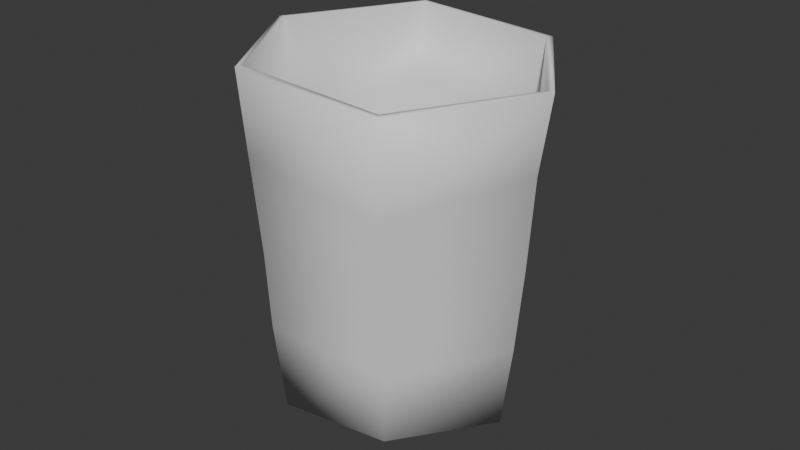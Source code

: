 # Source: TrashBin1_0.0.1.blend  (saved by Blender 4.0.36; exported with 4.5.12 LTS)
import bpy
from mathutils import Matrix  # noqa: F401  (used for matrix-valued properties, if any)

bpy.ops.wm.read_factory_settings(use_empty=True)
scene = bpy.context.scene
scene.name = 'Scene'

# ---- collections
col_model = bpy.data.collections.new('Model'); scene.collection.children.link(col_model)

# ---- materials (node trees are filled in below, after node groups)
mat_trashbin = bpy.data.materials.new('TrashBin')
mat_trashbin.use_transparent_shadow = False

# ---- material node trees
mat_trashbin.use_nodes = True; mat_trashbin.node_tree.nodes.clear()
_N = mat_trashbin.node_tree.nodes; _L = mat_trashbin.node_tree.links
n0 = _N.new('ShaderNodeBsdfPrincipled'); n0.name = 'Principled BSDF'; n0.location = (10, 300)
n0.inputs[3].default_value = 1.45
n1 = _N.new('ShaderNodeOutputMaterial'); n1.name = 'Material Output'; n1.location = (300, 300)
_L.new(n0.outputs[0], n1.inputs[0])
n1.is_active_output = True

# ---- world
world_world = bpy.data.worlds.new('World'); scene.world = world_world
world_world.use_nodes = True; world_world.node_tree.nodes.clear()
_N = world_world.node_tree.nodes; _L = world_world.node_tree.links
n0 = _N.new('ShaderNodeOutputWorld'); n0.name = 'World Output'; n0.location = (300, 300)
n1 = _N.new('ShaderNodeBackground'); n1.name = 'Background'; n1.location = (10, 300)
n1.inputs[0].default_value = (0.05088, 0.05088, 0.05088, 1.0)
_L.new(n1.outputs[0], n0.inputs[0])
n0.is_active_output = True
world_world.color = (0.05088, 0.05088, 0.05088)
world_world.use_sun_shadow = False
world_world.sun_shadow_jitter_overblur = 0.0

# ---- meshes
me_cylinder_004 = bpy.data.meshes.new('Cylinder.004')
me_cylinder_004.from_pydata([(0.01609, 0.6749, -1.02), (0.03393, 0.8363, 0.9925), (0.6321, 0.327, -1.045), (0.8009, 0.4241, 0.9856), (0.619, -0.3742, -0.9923), (0.7992, -0.4817, 0.984), (0.0227, -0.7466, -1.051), (0.02074, -0.9333, 1.029), (-0.5896, -0.3963, -1.051), (-0.7572, -0.4798, 1.024), (-0.5944, 0.3264, -1.028), (-0.7614, 0.4233, 1.026), (0.01104, 0.7291, -0.5102), (0.009939, 0.7712, 0.05271), (0.01552, 0.8269, 0.5032), (0.7482, 0.3915, 0.5279), (0.7183, 0.3781, -0.02629), (0.6707, 0.364, -0.5494), (0.7657, -0.4761, 0.4416), (0.7111, -0.4234, 0.001797), (0.6705, -0.3939, -0.5403), (0.01641, -0.8888, 0.5359), (0.02685, -0.8393, -0.03135), (0.02176, -0.8103, -0.509), (-0.7098, -0.4639, 0.4699), (-0.6692, -0.4498, -0.01004), (-0.6293, -0.4206, -0.5175), (-0.7255, 0.4035, 0.5332), (-0.6736, 0.3812, -0.03556), (-0.6339, 0.3416, -0.5262), (0.01628, 0.6439, -0.995), (0.03347, 0.7963, 0.9944), (0.6059, 0.3129, -1.019), (0.7671, 0.4034, 0.9905), (0.592, -0.359, -0.967), (0.7649, -0.4613, 0.9867), (0.02149, -0.7173, -1.023), (0.02103, -0.8935, 1.033), (-0.5637, -0.3814, -1.024), (-0.7226, -0.46, 1.027), (-0.5679, 0.311, -1.003), (-0.7271, 0.4031, 1.029), (0.01167, 0.6893, -0.5067), (0.01039, 0.7314, 0.05693), (0.01552, 0.787, 0.5056), (0.714, 0.3713, 0.5317), (0.6837, 0.3582, -0.02311), (0.6366, 0.3436, -0.5454), (0.7314, -0.4561, 0.4458), (0.6762, -0.4044, 0.006575), (0.6356, -0.3748, -0.5361), (0.01692, -0.8489, 0.5393), (0.02637, -0.7995, -0.0281), (0.02122, -0.7705, -0.5052), (-0.6754, -0.4438, 0.4734), (-0.6349, -0.4295, -0.00651), (-0.5948, -0.4008, -0.5137), (-0.691, 0.3835, 0.5365), (-0.6393, 0.3611, -0.0313), (-0.5992, 0.3221, -0.5225)], [], [(1, 15, 14), (3, 18, 15), (5, 21, 18), (7, 24, 21), (24, 11, 27), (27, 1, 14), (10, 4, 8), (10, 12, 0), (29, 13, 12), (28, 14, 13), (8, 29, 10), (26, 28, 29), (25, 27, 28), (6, 26, 8), (23, 25, 26), (22, 24, 25), (20, 6, 4), (19, 23, 20), (18, 22, 19), (17, 4, 2), (16, 20, 17), (15, 19, 16), (12, 2, 0), (13, 17, 12), (14, 16, 13), (1, 3, 15), (3, 5, 18), (5, 7, 21), (7, 9, 24), (24, 9, 11), (27, 11, 1), (10, 0, 2), (2, 4, 10), (4, 6, 8), (10, 29, 12), (29, 28, 13), (28, 27, 14), (8, 26, 29), (26, 25, 28), (25, 24, 27), (6, 23, 26), (23, 22, 25), (22, 21, 24), (20, 23, 6), (19, 22, 23), (18, 21, 22), (17, 20, 4), (16, 19, 20), (15, 18, 19), (12, 17, 2), (13, 16, 17), (14, 15, 16), (31, 44, 45), (33, 45, 48), (35, 48, 51), (37, 51, 54), (54, 57, 41), (57, 44, 31), (40, 38, 34), (40, 30, 42), (59, 42, 43), (58, 43, 44), (38, 40, 59), (56, 59, 58), (55, 58, 57), (36, 38, 56), (53, 56, 55), (52, 55, 54), (50, 34, 36), (49, 50, 53), (48, 49, 52), (47, 32, 34), (46, 47, 50), (45, 46, 49), (42, 30, 32), (43, 42, 47), (44, 43, 46), (31, 45, 33), (33, 48, 35), (35, 51, 37), (37, 54, 39), (54, 41, 39), (57, 31, 41), (40, 32, 30), (32, 40, 34), (34, 38, 36), (40, 42, 59), (59, 43, 58), (58, 44, 57), (38, 59, 56), (56, 58, 55), (55, 57, 54), (36, 56, 53), (53, 55, 52), (52, 54, 51), (50, 36, 53), (49, 53, 52), (48, 52, 51), (47, 34, 50), (46, 50, 49), (45, 49, 48), (42, 32, 47), (43, 47, 46), (44, 46, 45), (3, 1, 31, 33), (5, 3, 33, 35), (7, 5, 35, 37), (9, 7, 37, 39), (11, 9, 39, 41), (1, 11, 41, 31)])
me_cylinder_004.polygons.foreach_set('use_smooth', [True] * 110)
_uv = me_cylinder_004.uv_layers.new(name='UVMap')
_uv.uv.foreach_set('vector', [0.9971, 0.9816, 0.8334, 0.8724, 0.999, 0.8658, 0.834, 0.9828, 0.6649, 0.8551, 0.8334, 0.8724, 0.6664, 0.986, 0.5004, 0.8709, 0.6649, 0.8551, 0.501, 0.9901, 0.335, 0.8585, 0.5004, 0.8709, 0.335, 0.8585, 0.1659, 0.9926, 0.1664, 0.872, 0.1664, 0.872, -0.002667, 0.9813, -0.001438, 0.8661, 0.546, 0.3696, 0.958, 0.13, 0.5455, 0.1292, 0.1656, 0.4867, -0.0008916, 0.6203, -0.002166, 0.4898, 0.1654, 0.613, -0.0001509, 0.7492, -0.0008916, 0.6203, 0.1646, 0.733, -0.001438, 0.8661, -0.0001509, 0.7492, 0.3343, 0.4883, 0.1654, 0.613, 0.1656, 0.4867, 0.3351, 0.6126, 0.1646, 0.733, 0.1654, 0.613, 0.335, 0.7372, 0.1664, 0.872, 0.1646, 0.733, 0.5019, 0.4888, 0.3351, 0.6126, 0.3343, 0.4883, 0.5006, 0.6192, 0.335, 0.7372, 0.3351, 0.6126, 0.502, 0.7334, 0.335, 0.8585, 0.335, 0.7372, 0.6661, 0.6114, 0.5019, 0.4888, 0.6667, 0.4995, 0.666, 0.7396, 0.5006, 0.6192, 0.6661, 0.6114, 0.6649, 0.8551, 0.502, 0.7334, 0.666, 0.7396, 0.8342, 0.6099, 0.6667, 0.4995, 0.8325, 0.4849, 0.8336, 0.7323, 0.6661, 0.6114, 0.8342, 0.6099, 0.8334, 0.8724, 0.666, 0.7396, 0.8336, 0.7323, 0.9994, 0.6201, 0.8325, 0.4849, 0.9987, 0.49, 0.9999, 0.7492, 0.8342, 0.6099, 0.9994, 0.6201, 0.999, 0.8658, 0.8336, 0.7323, 0.9999, 0.7492, 0.9971, 0.9816, 0.834, 0.9828, 0.8334, 0.8724, 0.834, 0.9828, 0.6664, 0.986, 0.6649, 0.8551, 0.6664, 0.986, 0.501, 0.9901, 0.5004, 0.8709, 0.501, 0.9901, 0.3344, 0.9901, 0.335, 0.8585, 0.335, 0.8585, 0.3344, 0.9901, 0.1659, 0.9926, 0.1664, 0.872, 0.1659, 0.9926, -0.002667, 0.9813, 0.546, 0.3696, 0.7529, 0.4899, 0.9623, 0.3696, 0.9623, 0.3696, 0.958, 0.13, 0.546, 0.3696, 0.958, 0.13, 0.7532, 0.00944, 0.5455, 0.1292, 0.1656, 0.4867, 0.1654, 0.613, -0.0008916, 0.6203, 0.1654, 0.613, 0.1646, 0.733, -0.0001509, 0.7492, 0.1646, 0.733, 0.1664, 0.872, -0.001438, 0.8661, 0.3343, 0.4883, 0.3351, 0.6126, 0.1654, 0.613, 0.3351, 0.6126, 0.335, 0.7372, 0.1646, 0.733, 0.335, 0.7372, 0.335, 0.8585, 0.1664, 0.872, 0.5019, 0.4888, 0.5006, 0.6192, 0.3351, 0.6126, 0.5006, 0.6192, 0.502, 0.7334, 0.335, 0.7372, 0.502, 0.7334, 0.5004, 0.8709, 0.335, 0.8585, 0.6661, 0.6114, 0.5006, 0.6192, 0.5019, 0.4888, 0.666, 0.7396, 0.502, 0.7334, 0.5006, 0.6192, 0.6649, 0.8551, 0.5004, 0.8709, 0.502, 0.7334, 0.8342, 0.6099, 0.6661, 0.6114, 0.6667, 0.4995, 0.8336, 0.7323, 0.666, 0.7396, 0.6661, 0.6114, 0.8334, 0.8724, 0.6649, 0.8551, 0.666, 0.7396, 0.9994, 0.6201, 0.8342, 0.6099, 0.8325, 0.4849, 0.9999, 0.7492, 0.8336, 0.7323, 0.8342, 0.6099, 0.999, 0.8658, 0.8334, 0.8724, 0.8336, 0.7323, 0.9971, 0.9816, 0.999, 0.8658, 0.8334, 0.8724, 0.834, 0.9828, 0.8334, 0.8724, 0.6649, 0.8551, 0.6664, 0.986, 0.6649, 0.8551, 0.5004, 0.8709, 0.501, 0.9901, 0.5004, 0.8709, 0.335, 0.8585, 0.335, 0.8585, 0.1664, 0.872, 0.1659, 0.9926, 0.1664, 0.872, -0.001438, 0.8661, -0.002667, 0.9813, 0.546, 0.3696, 0.5455, 0.1292, 0.958, 0.13, 0.1656, 0.4867, -0.002166, 0.4898, -0.0008916, 0.6203, 0.1654, 0.613, -0.0008916, 0.6203, -0.0001509, 0.7492, 0.1646, 0.733, -0.0001509, 0.7492, -0.001438, 0.8661, 0.3343, 0.4883, 0.1656, 0.4867, 0.1654, 0.613, 0.3351, 0.6126, 0.1654, 0.613, 0.1646, 0.733, 0.335, 0.7372, 0.1646, 0.733, 0.1664, 0.872, 0.5019, 0.4888, 0.3343, 0.4883, 0.3351, 0.6126, 0.5006, 0.6192, 0.3351, 0.6126, 0.335, 0.7372, 0.502, 0.7334, 0.335, 0.7372, 0.335, 0.8585, 0.6661, 0.6114, 0.6667, 0.4995, 0.5019, 0.4888, 0.666, 0.7396, 0.6661, 0.6114, 0.5006, 0.6192, 0.6649, 0.8551, 0.666, 0.7396, 0.502, 0.7334, 0.8342, 0.6099, 0.8325, 0.4849, 0.6667, 0.4995, 0.8336, 0.7323, 0.8342, 0.6099, 0.6661, 0.6114, 0.8334, 0.8724, 0.8336, 0.7323, 0.666, 0.7396, 0.9994, 0.6201, 0.9987, 0.49, 0.8325, 0.4849, 0.9999, 0.7492, 0.9994, 0.6201, 0.8342, 0.6099, 0.999, 0.8658, 0.9999, 0.7492, 0.8336, 0.7323, 0.9971, 0.9816, 0.8334, 0.8724, 0.834, 0.9828, 0.834, 0.9828, 0.6649, 0.8551, 0.6664, 0.986, 0.6664, 0.986, 0.5004, 0.8709, 0.501, 0.9901, 0.501, 0.9901, 0.335, 0.8585, 0.3344, 0.9901, 0.335, 0.8585, 0.1659, 0.9926, 0.3344, 0.9901, 0.1664, 0.872, -0.002667, 0.9813, 0.1659, 0.9926, 0.546, 0.3696, 0.9623, 0.3696, 0.7529, 0.4899, 0.9623, 0.3696, 0.546, 0.3696, 0.958, 0.13, 0.958, 0.13, 0.5455, 0.1292, 0.7532, 0.00944, 0.1656, 0.4867, -0.0008916, 0.6203, 0.1654, 0.613, 0.1654, 0.613, -0.0001509, 0.7492, 0.1646, 0.733, 0.1646, 0.733, -0.001438, 0.8661, 0.1664, 0.872, 0.3343, 0.4883, 0.1654, 0.613, 0.3351, 0.6126, 0.3351, 0.6126, 0.1646, 0.733, 0.335, 0.7372, 0.335, 0.7372, 0.1664, 0.872, 0.335, 0.8585, 0.5019, 0.4888, 0.3351, 0.6126, 0.5006, 0.6192, 0.5006, 0.6192, 0.335, 0.7372, 0.502, 0.7334, 0.502, 0.7334, 0.335, 0.8585, 0.5004, 0.8709, 0.6661, 0.6114, 0.5019, 0.4888, 0.5006, 0.6192, 0.666, 0.7396, 0.5006, 0.6192, 0.502, 0.7334, 0.6649, 0.8551, 0.502, 0.7334, 0.5004, 0.8709, 0.8342, 0.6099, 0.6667, 0.4995, 0.6661, 0.6114, 0.8336, 0.7323, 0.6661, 0.6114, 0.666, 0.7396, 0.8334, 0.8724, 0.666, 0.7396, 0.6649, 0.8551, 0.9994, 0.6201, 0.8325, 0.4849, 0.8342, 0.6099, 0.9999, 0.7492, 0.8342, 0.6099, 0.8336, 0.7323, 0.999, 0.8658, 0.8336, 0.7323, 0.8334, 0.8724, 0.834, 0.9828, 0.9971, 0.9816, 0.9971, 0.9816, 0.834, 0.9828, 0.6664, 0.986, 0.834, 0.9828, 0.834, 0.9828, 0.6664, 0.986, 0.501, 0.9901, 0.6664, 0.986, 0.6664, 0.986, 0.501, 0.9901, 0.3344, 0.9901, 0.501, 0.9901, 0.501, 0.9901, 0.3344, 0.9901, 0.1659, 0.9926, 0.3344, 0.9901, 0.3344, 0.9901, 0.1659, 0.9926, -0.002667, 0.9813, 0.1659, 0.9926, 0.1659, 0.9926, -0.002667, 0.9813])
me_cylinder_004.materials.append(mat_trashbin)
me_cylinder_004.update()

# ---- objects
ob_trashbin1 = bpy.data.objects.new('TrashBin1', me_cylinder_004)

# ---- transforms, parenting, visibility, modifiers, constraints
ob_trashbin1.location = (0.02307, -0.0029, 1.056)
ob_trashbin1.rotation_euler = (-0.006786, 0.004955, -0.4946)

# ---- collection membership
col_model.objects.link(ob_trashbin1)

# ---- scene / render settings (as saved in the file)
scene.frame_start = 1; scene.frame_end = 250; scene.frame_set(1)
scene.render.engine = 'BLENDER_EEVEE_NEXT'
scene.cycles.sampling_pattern = 'TABULATED_SOBOL'
bpy.context.view_layer.update()

# ---- added for rendering (the .blend has no active camera and no usable light): camera, sun
cam_auto = bpy.data.cameras.new('AutoCamera')
cam_auto.lens = 50.0
cam_auto.sensor_width = 36.0
cam_auto.clip_end = 1000.0
ob_auto_camera = bpy.data.objects.new('AutoCamera', cam_auto)
scene.collection.objects.link(ob_auto_camera)
ob_auto_camera.location = (3.56719, -4.31482, 3.88758)
ob_auto_camera.rotation_euler = (1.09748, -7.21219e-08, 0.694738)
scene.camera = ob_auto_camera
light_auto_sun = bpy.data.lights.new('AutoSun', 'SUN')
light_auto_sun.energy = 3.0
light_auto_sun.angle = 0.0523599
ob_auto_sun = bpy.data.objects.new('AutoSun', light_auto_sun)
scene.collection.objects.link(ob_auto_sun)
ob_auto_sun.rotation_euler = (0.872665, 0.174533, 0.523599)
bpy.context.view_layer.update()
